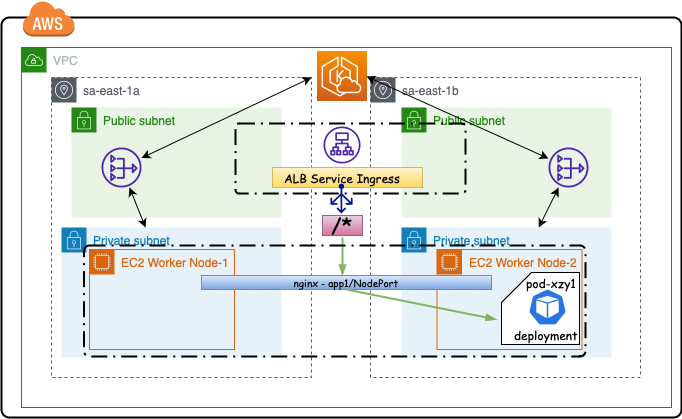

The diagram above was exported from draw.io. Its source (the exported page's mxGraphModel, read from the mxfile embedded in the PNG):
<mxGraphModel dx="1144" dy="807" grid="1" gridSize="10" guides="1" tooltips="1" connect="1" arrows="1" fold="1" page="1" pageScale="1" pageWidth="827" pageHeight="1169" math="0" shadow="0">
  <root>
    <mxCell id="0" />
    <mxCell id="1" parent="0" />
    <mxCell id="vGj0bNvby1lZuq-FcSNj-1" value="" style="rounded=1;arcSize=2;dashed=0;fillColor=none;gradientColor=none;strokeWidth=2;" vertex="1" parent="1">
      <mxGeometry x="80" y="320" width="680" height="400" as="geometry" />
    </mxCell>
    <mxCell id="vGj0bNvby1lZuq-FcSNj-2" value="" style="dashed=0;html=1;shape=mxgraph.aws3.cloud;fillColor=#F58536;gradientColor=none;dashed=0;" vertex="1" parent="1">
      <mxGeometry x="101" y="303" width="52" height="36" as="geometry" />
    </mxCell>
    <mxCell id="vGj0bNvby1lZuq-FcSNj-3" value="VPC" style="points=[[0,0],[0.25,0],[0.5,0],[0.75,0],[1,0],[1,0.25],[1,0.5],[1,0.75],[1,1],[0.75,1],[0.5,1],[0.25,1],[0,1],[0,0.75],[0,0.5],[0,0.25]];outlineConnect=0;gradientColor=none;html=1;whiteSpace=wrap;fontSize=12;fontStyle=0;container=1;pointerEvents=0;collapsible=0;recursiveResize=0;shape=mxgraph.aws4.group;grIcon=mxgraph.aws4.group_vpc;strokeColor=#248814;fillColor=none;verticalAlign=top;align=left;spacingLeft=30;fontColor=#AAB7B8;dashed=0;" vertex="1" parent="1">
      <mxGeometry x="100" y="350" width="650" height="360" as="geometry" />
    </mxCell>
    <mxCell id="vGj0bNvby1lZuq-FcSNj-4" value="sa-east-1a" style="sketch=0;outlineConnect=0;gradientColor=none;html=1;whiteSpace=wrap;fontSize=12;fontStyle=0;shape=mxgraph.aws4.group;grIcon=mxgraph.aws4.group_availability_zone;strokeColor=#545B64;fillColor=none;verticalAlign=top;align=left;spacingLeft=30;fontColor=#545B64;dashed=1;" vertex="1" parent="vGj0bNvby1lZuq-FcSNj-3">
      <mxGeometry x="30" y="30" width="260" height="300" as="geometry" />
    </mxCell>
    <mxCell id="vGj0bNvby1lZuq-FcSNj-5" value="sa-east-1b" style="sketch=0;outlineConnect=0;gradientColor=none;html=1;whiteSpace=wrap;fontSize=12;fontStyle=0;shape=mxgraph.aws4.group;grIcon=mxgraph.aws4.group_availability_zone;strokeColor=#545B64;fillColor=none;verticalAlign=top;align=left;spacingLeft=30;fontColor=#545B64;dashed=1;" vertex="1" parent="vGj0bNvby1lZuq-FcSNj-3">
      <mxGeometry x="349" y="30" width="270" height="300" as="geometry" />
    </mxCell>
    <mxCell id="vGj0bNvby1lZuq-FcSNj-6" value="Public subnet" style="points=[[0,0],[0.25,0],[0.5,0],[0.75,0],[1,0],[1,0.25],[1,0.5],[1,0.75],[1,1],[0.75,1],[0.5,1],[0.25,1],[0,1],[0,0.75],[0,0.5],[0,0.25]];outlineConnect=0;gradientColor=none;html=1;whiteSpace=wrap;fontSize=12;fontStyle=0;container=1;pointerEvents=0;collapsible=0;recursiveResize=0;shape=mxgraph.aws4.group;grIcon=mxgraph.aws4.group_security_group;grStroke=0;strokeColor=#248814;fillColor=#E9F3E6;verticalAlign=top;align=left;spacingLeft=30;fontColor=#248814;dashed=0;" vertex="1" parent="vGj0bNvby1lZuq-FcSNj-3">
      <mxGeometry x="50" y="60" width="210" height="110" as="geometry" />
    </mxCell>
    <mxCell id="vGj0bNvby1lZuq-FcSNj-7" value="Public subnet" style="points=[[0,0],[0.25,0],[0.5,0],[0.75,0],[1,0],[1,0.25],[1,0.5],[1,0.75],[1,1],[0.75,1],[0.5,1],[0.25,1],[0,1],[0,0.75],[0,0.5],[0,0.25]];outlineConnect=0;gradientColor=none;html=1;whiteSpace=wrap;fontSize=12;fontStyle=0;container=1;pointerEvents=0;collapsible=0;recursiveResize=0;shape=mxgraph.aws4.group;grIcon=mxgraph.aws4.group_security_group;grStroke=0;strokeColor=#248814;fillColor=#E9F3E6;verticalAlign=top;align=left;spacingLeft=30;fontColor=#248814;dashed=0;" vertex="1" parent="vGj0bNvby1lZuq-FcSNj-3">
      <mxGeometry x="380" y="60" width="210" height="110" as="geometry" />
    </mxCell>
    <mxCell id="vGj0bNvby1lZuq-FcSNj-20" value="" style="rounded=1;arcSize=5;dashed=1;fillColor=none;gradientColor=none;dashPattern=8 3 1 3;strokeWidth=2;" vertex="1" parent="vGj0bNvby1lZuq-FcSNj-7">
      <mxGeometry x="-166" y="16" width="230" height="70" as="geometry" />
    </mxCell>
    <mxCell id="vGj0bNvby1lZuq-FcSNj-12" value="" style="sketch=0;outlineConnect=0;fontColor=#232F3E;gradientColor=none;fillColor=#4D27AA;strokeColor=none;dashed=0;verticalLabelPosition=bottom;verticalAlign=top;align=center;html=1;fontSize=12;fontStyle=0;aspect=fixed;pointerEvents=1;shape=mxgraph.aws4.application_load_balancer;" vertex="1" parent="vGj0bNvby1lZuq-FcSNj-7">
      <mxGeometry x="-78" y="19" width="37" height="37" as="geometry" />
    </mxCell>
    <mxCell id="vGj0bNvby1lZuq-FcSNj-9" value="Private subnet" style="points=[[0,0],[0.25,0],[0.5,0],[0.75,0],[1,0],[1,0.25],[1,0.5],[1,0.75],[1,1],[0.75,1],[0.5,1],[0.25,1],[0,1],[0,0.75],[0,0.5],[0,0.25]];outlineConnect=0;gradientColor=none;html=1;whiteSpace=wrap;fontSize=12;fontStyle=0;container=1;pointerEvents=0;collapsible=0;recursiveResize=0;shape=mxgraph.aws4.group;grIcon=mxgraph.aws4.group_security_group;grStroke=0;strokeColor=#147EBA;fillColor=#E6F2F8;verticalAlign=top;align=left;spacingLeft=30;fontColor=#147EBA;dashed=0;" vertex="1" parent="vGj0bNvby1lZuq-FcSNj-3">
      <mxGeometry x="380" y="180" width="210" height="130" as="geometry" />
    </mxCell>
    <mxCell id="vGj0bNvby1lZuq-FcSNj-27" value="EC2 Worker Node-2" style="points=[[0,0],[0.25,0],[0.5,0],[0.75,0],[1,0],[1,0.25],[1,0.5],[1,0.75],[1,1],[0.75,1],[0.5,1],[0.25,1],[0,1],[0,0.75],[0,0.5],[0,0.25]];outlineConnect=0;gradientColor=none;html=1;whiteSpace=wrap;fontSize=12;fontStyle=0;container=1;pointerEvents=0;collapsible=0;recursiveResize=0;shape=mxgraph.aws4.group;grIcon=mxgraph.aws4.group_ec2_instance_contents;strokeColor=#D86613;fillColor=none;verticalAlign=top;align=left;spacingLeft=30;fontColor=#D86613;dashed=0;" vertex="1" parent="vGj0bNvby1lZuq-FcSNj-9">
      <mxGeometry x="35.5" y="22" width="145" height="100" as="geometry" />
    </mxCell>
    <mxCell id="vGj0bNvby1lZuq-FcSNj-10" value="" style="sketch=0;outlineConnect=0;fontColor=#232F3E;gradientColor=none;fillColor=#4D27AA;strokeColor=none;dashed=0;verticalLabelPosition=bottom;verticalAlign=top;align=center;html=1;fontSize=12;fontStyle=0;aspect=fixed;pointerEvents=1;shape=mxgraph.aws4.nat_gateway;" vertex="1" parent="vGj0bNvby1lZuq-FcSNj-3">
      <mxGeometry x="80" y="100" width="40" height="40" as="geometry" />
    </mxCell>
    <mxCell id="vGj0bNvby1lZuq-FcSNj-17" value="" style="rounded=0;whiteSpace=wrap;html=1;fillColor=#fff2cc;strokeColor=#d6b656;gradientColor=#ffd966;" vertex="1" parent="vGj0bNvby1lZuq-FcSNj-3">
      <mxGeometry x="251" y="120" width="150" height="20" as="geometry" />
    </mxCell>
    <mxCell id="vGj0bNvby1lZuq-FcSNj-16" value="ALB Service Ingress" style="text;html=1;strokeColor=none;fillColor=none;align=center;verticalAlign=middle;whiteSpace=wrap;rounded=0;fontFamily=Comic Sans MS;" vertex="1" parent="vGj0bNvby1lZuq-FcSNj-3">
      <mxGeometry x="251" y="120" width="140" height="20" as="geometry" />
    </mxCell>
    <mxCell id="vGj0bNvby1lZuq-FcSNj-18" value="" style="sketch=0;aspect=fixed;pointerEvents=1;shadow=0;dashed=0;html=1;strokeColor=none;labelPosition=center;verticalLabelPosition=bottom;verticalAlign=top;align=center;fillColor=#00188D;shape=mxgraph.azure.load_balancer_generic" vertex="1" parent="vGj0bNvby1lZuq-FcSNj-3">
      <mxGeometry x="308.9" y="136" width="22.2" height="30" as="geometry" />
    </mxCell>
    <mxCell id="vGj0bNvby1lZuq-FcSNj-22" value="&lt;font face=&quot;Comic Sans MS&quot; style=&quot;font-size: 21px;&quot;&gt;/*&lt;/font&gt;" style="rounded=0;whiteSpace=wrap;html=1;fillColor=#e6d0de;gradientColor=#d5739d;strokeColor=#996185;" vertex="1" parent="vGj0bNvby1lZuq-FcSNj-3">
      <mxGeometry x="301" y="168" width="40" height="20" as="geometry" />
    </mxCell>
    <mxCell id="vGj0bNvby1lZuq-FcSNj-8" value="Private subnet" style="points=[[0,0],[0.25,0],[0.5,0],[0.75,0],[1,0],[1,0.25],[1,0.5],[1,0.75],[1,1],[0.75,1],[0.5,1],[0.25,1],[0,1],[0,0.75],[0,0.5],[0,0.25]];outlineConnect=0;gradientColor=none;html=1;whiteSpace=wrap;fontSize=12;fontStyle=0;container=1;pointerEvents=0;collapsible=0;recursiveResize=0;shape=mxgraph.aws4.group;grIcon=mxgraph.aws4.group_security_group;grStroke=0;strokeColor=#147EBA;fillColor=#E6F2F8;verticalAlign=top;align=left;spacingLeft=30;fontColor=#147EBA;dashed=0;" vertex="1" parent="vGj0bNvby1lZuq-FcSNj-3">
      <mxGeometry x="40" y="180" width="220" height="130" as="geometry" />
    </mxCell>
    <mxCell id="vGj0bNvby1lZuq-FcSNj-26" value="EC2 Worker Node-1" style="points=[[0,0],[0.25,0],[0.5,0],[0.75,0],[1,0],[1,0.25],[1,0.5],[1,0.75],[1,1],[0.75,1],[0.5,1],[0.25,1],[0,1],[0,0.75],[0,0.5],[0,0.25]];outlineConnect=0;gradientColor=none;html=1;whiteSpace=wrap;fontSize=12;fontStyle=0;container=1;pointerEvents=0;collapsible=0;recursiveResize=0;shape=mxgraph.aws4.group;grIcon=mxgraph.aws4.group_ec2_instance_contents;strokeColor=#D86613;fillColor=none;verticalAlign=top;align=left;spacingLeft=30;fontColor=#D86613;dashed=0;" vertex="1" parent="vGj0bNvby1lZuq-FcSNj-8">
      <mxGeometry x="28" y="22" width="145" height="100" as="geometry" />
    </mxCell>
    <mxCell id="vGj0bNvby1lZuq-FcSNj-33" value="" style="endArrow=classic;startArrow=classic;html=1;rounded=0;" edge="1" parent="vGj0bNvby1lZuq-FcSNj-3" source="vGj0bNvby1lZuq-FcSNj-10">
      <mxGeometry width="50" height="50" relative="1" as="geometry">
        <mxPoint x="240" y="80" as="sourcePoint" />
        <mxPoint x="290" y="30" as="targetPoint" />
      </mxGeometry>
    </mxCell>
    <mxCell id="vGj0bNvby1lZuq-FcSNj-35" value="" style="endArrow=classic;startArrow=classic;html=1;rounded=0;" edge="1" parent="vGj0bNvby1lZuq-FcSNj-3" source="vGj0bNvby1lZuq-FcSNj-8" target="vGj0bNvby1lZuq-FcSNj-10">
      <mxGeometry width="50" height="50" relative="1" as="geometry">
        <mxPoint x="290" y="220" as="sourcePoint" />
        <mxPoint x="340" y="170" as="targetPoint" />
      </mxGeometry>
    </mxCell>
    <mxCell id="vGj0bNvby1lZuq-FcSNj-36" value="" style="endArrow=classic;startArrow=classic;html=1;rounded=0;" edge="1" parent="vGj0bNvby1lZuq-FcSNj-3" source="vGj0bNvby1lZuq-FcSNj-9" target="vGj0bNvby1lZuq-FcSNj-11">
      <mxGeometry width="50" height="50" relative="1" as="geometry">
        <mxPoint x="500" y="180" as="sourcePoint" />
        <mxPoint x="550" y="130" as="targetPoint" />
      </mxGeometry>
    </mxCell>
    <mxCell id="vGj0bNvby1lZuq-FcSNj-11" value="" style="sketch=0;outlineConnect=0;fontColor=#232F3E;gradientColor=none;fillColor=#4D27AA;strokeColor=none;dashed=0;verticalLabelPosition=bottom;verticalAlign=top;align=center;html=1;fontSize=12;fontStyle=0;aspect=fixed;pointerEvents=1;shape=mxgraph.aws4.nat_gateway;" vertex="1" parent="vGj0bNvby1lZuq-FcSNj-3">
      <mxGeometry x="527" y="100" width="40" height="40" as="geometry" />
    </mxCell>
    <mxCell id="vGj0bNvby1lZuq-FcSNj-38" value="" style="endArrow=blockThin;html=1;rounded=0;entryX=0.5;entryY=0;entryDx=0;entryDy=0;fillColor=#d5e8d4;gradientColor=#97d077;strokeColor=#82b366;strokeWidth=2;endFill=1;" edge="1" parent="vGj0bNvby1lZuq-FcSNj-3">
      <mxGeometry width="50" height="50" relative="1" as="geometry">
        <mxPoint x="321" y="190" as="sourcePoint" />
        <mxPoint x="321" y="228" as="targetPoint" />
      </mxGeometry>
    </mxCell>
    <mxCell id="vGj0bNvby1lZuq-FcSNj-28" value="" style="rounded=1;arcSize=5;dashed=1;fillColor=none;gradientColor=none;dashPattern=8 3 1 3;strokeWidth=2;" vertex="1" parent="vGj0bNvby1lZuq-FcSNj-3">
      <mxGeometry x="62.5" y="198" width="501.5" height="111" as="geometry" />
    </mxCell>
    <mxCell id="vGj0bNvby1lZuq-FcSNj-13" value="" style="sketch=0;points=[[0,0,0],[0.25,0,0],[0.5,0,0],[0.75,0,0],[1,0,0],[0,1,0],[0.25,1,0],[0.5,1,0],[0.75,1,0],[1,1,0],[0,0.25,0],[0,0.5,0],[0,0.75,0],[1,0.25,0],[1,0.5,0],[1,0.75,0]];outlineConnect=0;fontColor=#232F3E;gradientColor=#F78E04;gradientDirection=north;fillColor=#D05C17;strokeColor=#ffffff;dashed=0;verticalLabelPosition=bottom;verticalAlign=top;align=center;html=1;fontSize=12;fontStyle=0;aspect=fixed;shape=mxgraph.aws4.resourceIcon;resIcon=mxgraph.aws4.eks_cloud;" vertex="1" parent="1">
      <mxGeometry x="395" y="354" width="50" height="50" as="geometry" />
    </mxCell>
    <mxCell id="vGj0bNvby1lZuq-FcSNj-25" value="&lt;font style=&quot;font-size: 10px;&quot; face=&quot;Comic Sans MS&quot;&gt;nginx - app1/NodePort&lt;/font&gt;" style="rounded=0;whiteSpace=wrap;html=1;fillColor=#dae8fc;gradientColor=#7ea6e0;strokeColor=#6c8ebf;" vertex="1" parent="1">
      <mxGeometry x="280" y="578" width="290" height="14" as="geometry" />
    </mxCell>
    <mxCell id="vGj0bNvby1lZuq-FcSNj-34" value="" style="endArrow=classic;startArrow=classic;html=1;rounded=0;" edge="1" parent="1" target="vGj0bNvby1lZuq-FcSNj-11">
      <mxGeometry width="50" height="50" relative="1" as="geometry">
        <mxPoint x="445" y="379" as="sourcePoint" />
        <mxPoint x="615" y="290" as="targetPoint" />
      </mxGeometry>
    </mxCell>
    <mxCell id="vGj0bNvby1lZuq-FcSNj-39" value="" style="shape=card;whiteSpace=wrap;html=1;" vertex="1" parent="1">
      <mxGeometry x="580" y="575" width="78" height="72" as="geometry" />
    </mxCell>
    <mxCell id="vGj0bNvby1lZuq-FcSNj-29" value="" style="sketch=0;html=1;dashed=0;whitespace=wrap;fillColor=#2875E2;strokeColor=#ffffff;points=[[0.005,0.63,0],[0.1,0.2,0],[0.9,0.2,0],[0.5,0,0],[0.995,0.63,0],[0.72,0.99,0],[0.5,1,0],[0.28,0.99,0]];verticalLabelPosition=bottom;align=center;verticalAlign=top;shape=mxgraph.kubernetes.icon;prIcon=pod" vertex="1" parent="1">
      <mxGeometry x="603" y="591" width="46" height="37" as="geometry" />
    </mxCell>
    <mxCell id="vGj0bNvby1lZuq-FcSNj-31" value="deployment" style="text;html=1;strokeColor=none;fillColor=none;align=center;verticalAlign=middle;whiteSpace=wrap;rounded=0;fontFamily=Comic Sans MS;" vertex="1" parent="1">
      <mxGeometry x="575" y="622" width="100" height="30" as="geometry" />
    </mxCell>
    <mxCell id="vGj0bNvby1lZuq-FcSNj-32" value="pod-xzy1" style="text;html=1;strokeColor=none;fillColor=none;align=center;verticalAlign=middle;whiteSpace=wrap;rounded=0;fontFamily=Comic Sans MS;" vertex="1" parent="1">
      <mxGeometry x="580" y="570" width="100" height="30" as="geometry" />
    </mxCell>
    <mxCell id="vGj0bNvby1lZuq-FcSNj-41" value="" style="endArrow=blockThin;html=1;rounded=0;exitX=0.5;exitY=1;exitDx=0;exitDy=0;entryX=0;entryY=0;entryDx=0;entryDy=0;fillColor=#d5e8d4;gradientColor=#97d077;strokeColor=#82b366;strokeWidth=2;endFill=1;" edge="1" parent="1" source="vGj0bNvby1lZuq-FcSNj-25" target="vGj0bNvby1lZuq-FcSNj-31">
      <mxGeometry width="50" height="50" relative="1" as="geometry">
        <mxPoint x="410" y="760" as="sourcePoint" />
        <mxPoint x="460" y="710" as="targetPoint" />
      </mxGeometry>
    </mxCell>
  </root>
</mxGraphModel>